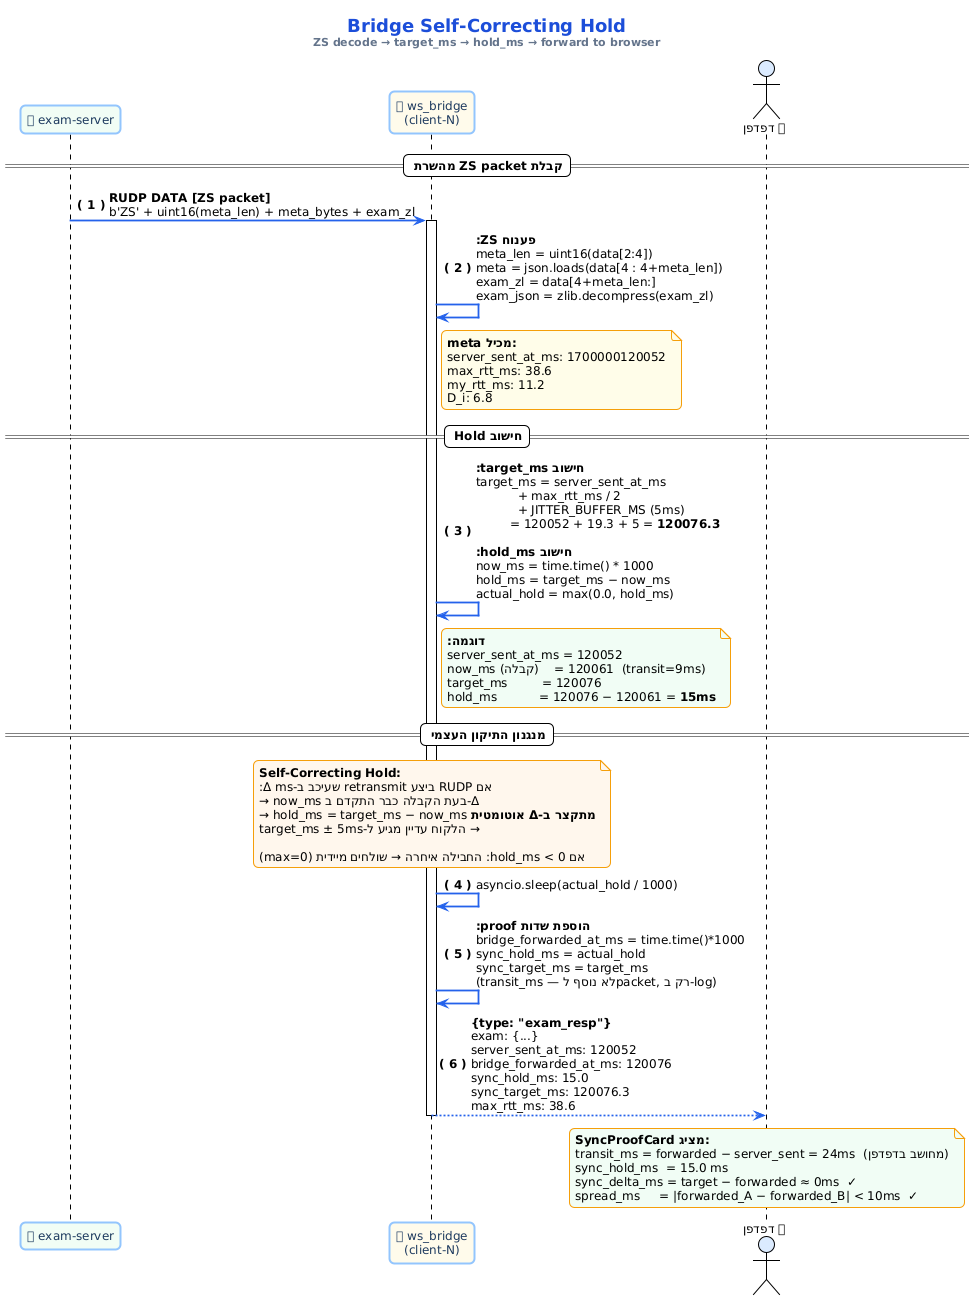

The diagram above was rendered by PlantUML. Its source (embedded in the PNG):
@startuml
!theme plain
skinparam backgroundColor #FFFFFF
skinparam defaultFontName "Segoe UI"
skinparam defaultFontSize 12
skinparam shadowing false
skinparam roundcorner 10
skinparam sequenceArrowThickness 1.8
skinparam sequenceArrowColor #2563eb
skinparam participantBackgroundColor #f0f4ff
skinparam participantBorderColor #93c5fd
skinparam participantBorderThickness 2
skinparam participantFontColor #1e3a5f
skinparam noteBackgroundColor #fefce8
skinparam noteBorderColor #f59e0b

autonumber "<b>( 0 )</b>"

title <size:18><color:#1d4ed8>**Bridge Self-Correcting Hold**</color></size>\n<size:11><color:#64748b>ZS decode → target_ms → hold_ms → forward to browser</color></size>

participant "🖥 exam-server" as server #f0fdf4
participant "🔗 ws_bridge\n(client-N)" as bridge #fffbeb
actor       "👤 דפדפן"       as browser #dbeafe

== קבלת ZS packet מהשרת ==

server -> bridge : **RUDP DATA [ZS packet]**\nb'ZS' + uint16(meta_len) + meta_bytes + exam_zl

activate bridge

bridge -> bridge : **פענוח ZS:**\nmeta_len = uint16(data[2:4])\nmeta = json.loads(data[4 : 4+meta_len])\nexam_zl = data[4+meta_len:]\nexam_json = zlib.decompress(exam_zl)

note right of bridge
  **meta מכיל:**
  server_sent_at_ms: 1700000120052
  max_rtt_ms: 38.6
  my_rtt_ms: 11.2
  D_i: 6.8
end note

== חישוב Hold ==

bridge -> bridge : **חישוב target_ms:**\ntarget_ms = server_sent_at_ms\n           + max_rtt_ms / 2\n           + JITTER_BUFFER_MS (5ms)\n         = 120052 + 19.3 + 5 = **120076.3**\n\n**חישוב hold_ms:**\nnow_ms = time.time() * 1000\nhold_ms = target_ms − now_ms\nactual_hold = max(0.0, hold_ms)

note right of bridge #f0fdf4
  **דוגמה:**
  server_sent_at_ms = 120052
  now_ms (קבלה)    = 120061  (transit=9ms)
  target_ms         = 120076
  hold_ms           = 120076 − 120061 = **15ms**
end note

== מנגנון התיקון העצמי ==

note over bridge #fff7ed
  **Self-Correcting Hold:**
  אם RUDP ביצע retransmit שעיכב ב-Δ ms:
  → now_ms בעת הקבלה כבר התקדם ב-Δ
  → hold_ms = target_ms − now_ms **מתקצר ב-Δ אוטומטית**
  → הלקוח עדיין מגיע ל-target_ms ± 5ms

  אם hold_ms < 0: החבילה איחרה → שולחים מיידית (max=0)
end note

bridge -> bridge : asyncio.sleep(actual_hold / 1000)

bridge -> bridge : **הוספת שדות proof:**\nbridge_forwarded_at_ms = time.time()*1000\nsync_hold_ms = actual_hold\nsync_target_ms = target_ms\n(transit_ms — לא נוסף לpacket, רק ב-log)

bridge --> browser : **{type: "exam_resp"}**\nexam: {...}\nserver_sent_at_ms: 120052\nbridge_forwarded_at_ms: 120076\nsync_hold_ms: 15.0\nsync_target_ms: 120076.3\nmax_rtt_ms: 38.6

deactivate bridge

note over browser #f0fdf4
  **SyncProofCard מציג:**
  transit_ms = forwarded − server_sent = 24ms  (מחושב בדפדפן)
  sync_hold_ms  = 15.0 ms
  sync_delta_ms = target − forwarded ≈ 0ms  ✓
  spread_ms     = |forwarded_A − forwarded_B| < 10ms  ✓
end note
@enduml